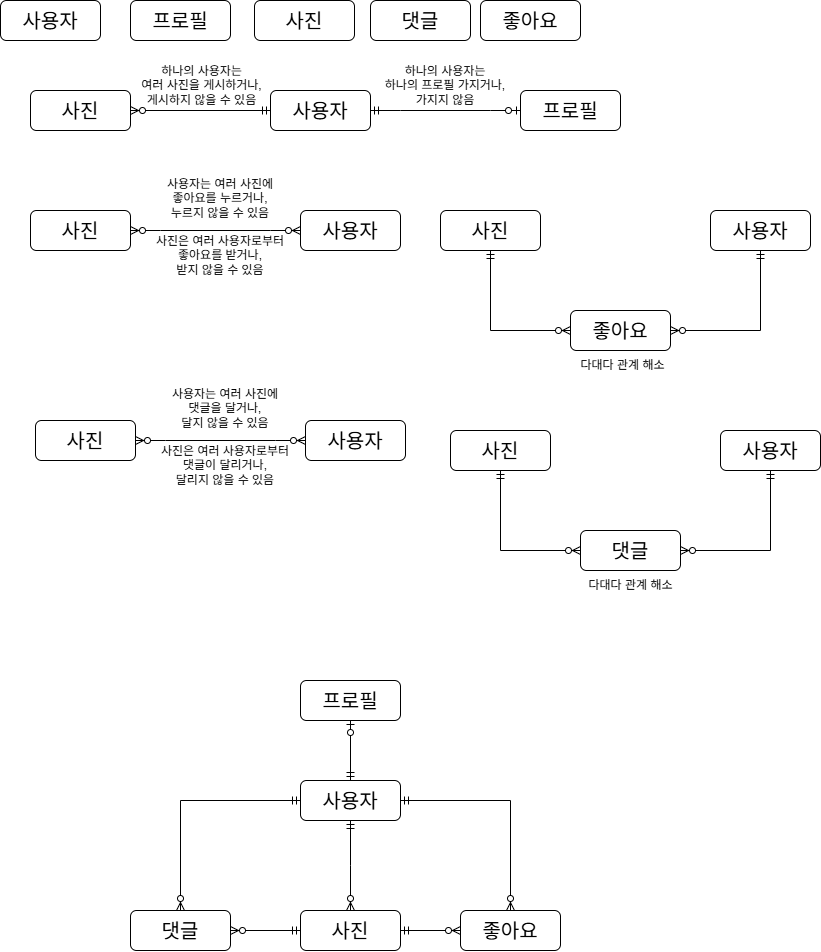

The diagram above was exported from draw.io. Its source (the exported page's mxGraphModel, read from the mxfile embedded in the PNG):
<mxGraphModel dx="602" dy="979" grid="1" gridSize="10" guides="1" tooltips="1" connect="1" arrows="1" fold="1" page="1" pageScale="1" pageWidth="827" pageHeight="1169" background="none" math="0" shadow="0">
  <root>
    <mxCell id="0" />
    <mxCell id="1" parent="0" />
    <mxCell id="6NQRvv7VtGhExTstb87F-1" value="사용자" style="rounded=1;whiteSpace=wrap;html=1;fontSize=20;" vertex="1" parent="1">
      <mxGeometry x="10" y="60" width="100" height="40" as="geometry" />
    </mxCell>
    <mxCell id="6NQRvv7VtGhExTstb87F-2" value="프로필" style="rounded=1;whiteSpace=wrap;html=1;fontSize=20;" vertex="1" parent="1">
      <mxGeometry x="140" y="60" width="100" height="40" as="geometry" />
    </mxCell>
    <mxCell id="6NQRvv7VtGhExTstb87F-3" value="사진" style="rounded=1;whiteSpace=wrap;html=1;fontSize=20;" vertex="1" parent="1">
      <mxGeometry x="264" y="60" width="100" height="40" as="geometry" />
    </mxCell>
    <mxCell id="6NQRvv7VtGhExTstb87F-4" value="좋아요" style="rounded=1;whiteSpace=wrap;html=1;fontSize=20;" vertex="1" parent="1">
      <mxGeometry x="490" y="60" width="100" height="40" as="geometry" />
    </mxCell>
    <mxCell id="6NQRvv7VtGhExTstb87F-5" value="댓글" style="rounded=1;whiteSpace=wrap;html=1;fontSize=20;" vertex="1" parent="1">
      <mxGeometry x="380" y="60" width="100" height="40" as="geometry" />
    </mxCell>
    <mxCell id="6NQRvv7VtGhExTstb87F-6" value="사용자" style="rounded=1;whiteSpace=wrap;html=1;fontSize=20;" vertex="1" parent="1">
      <mxGeometry x="280" y="150" width="100" height="40" as="geometry" />
    </mxCell>
    <mxCell id="6NQRvv7VtGhExTstb87F-7" value="프로필" style="rounded=1;whiteSpace=wrap;html=1;fontSize=20;" vertex="1" parent="1">
      <mxGeometry x="530" y="150" width="100" height="40" as="geometry" />
    </mxCell>
    <mxCell id="6NQRvv7VtGhExTstb87F-9" value="사진" style="rounded=1;whiteSpace=wrap;html=1;fontSize=20;" vertex="1" parent="1">
      <mxGeometry x="40" y="150" width="100" height="40" as="geometry" />
    </mxCell>
    <mxCell id="6NQRvv7VtGhExTstb87F-10" value="" style="fontSize=12;html=1;endArrow=ERzeroToMany;startArrow=ERmandOne;rounded=0;exitX=0;exitY=0.5;exitDx=0;exitDy=0;entryX=1;entryY=0.5;entryDx=0;entryDy=0;" edge="1" parent="1" source="6NQRvv7VtGhExTstb87F-6" target="6NQRvv7VtGhExTstb87F-9">
      <mxGeometry width="100" height="100" relative="1" as="geometry">
        <mxPoint x="370" y="460" as="sourcePoint" />
        <mxPoint x="470" y="360" as="targetPoint" />
      </mxGeometry>
    </mxCell>
    <mxCell id="6NQRvv7VtGhExTstb87F-22" value="하나의 사용자는 &lt;br&gt;하나의 프로필 가지거나, 가지지 않음" style="text;html=1;align=center;verticalAlign=middle;whiteSpace=wrap;rounded=0;" vertex="1" parent="1">
      <mxGeometry x="390" y="130" width="130" height="30" as="geometry" />
    </mxCell>
    <mxCell id="6NQRvv7VtGhExTstb87F-23" value="하나의 사용자는&lt;br&gt;여러 사진을 게시하거나,&lt;div&gt;게시하지 않을 수 있음&lt;/div&gt;" style="text;html=1;align=center;verticalAlign=middle;whiteSpace=wrap;rounded=0;" vertex="1" parent="1">
      <mxGeometry x="140" y="130" width="143.25" height="30" as="geometry" />
    </mxCell>
    <mxCell id="6NQRvv7VtGhExTstb87F-25" value="" style="edgeStyle=entityRelationEdgeStyle;fontSize=12;html=1;endArrow=ERzeroToOne;startArrow=ERmandOne;rounded=0;exitX=1;exitY=0.5;exitDx=0;exitDy=0;entryX=0;entryY=0.5;entryDx=0;entryDy=0;" edge="1" parent="1" source="6NQRvv7VtGhExTstb87F-6" target="6NQRvv7VtGhExTstb87F-7">
      <mxGeometry width="100" height="100" relative="1" as="geometry">
        <mxPoint x="310" y="340" as="sourcePoint" />
        <mxPoint x="410" y="240" as="targetPoint" />
      </mxGeometry>
    </mxCell>
    <mxCell id="6NQRvv7VtGhExTstb87F-27" value="사용자" style="rounded=1;whiteSpace=wrap;html=1;fontSize=20;" vertex="1" parent="1">
      <mxGeometry x="310" y="270" width="100" height="40" as="geometry" />
    </mxCell>
    <mxCell id="6NQRvv7VtGhExTstb87F-28" value="사진" style="rounded=1;whiteSpace=wrap;html=1;fontSize=20;" vertex="1" parent="1">
      <mxGeometry x="40" y="270" width="100" height="40" as="geometry" />
    </mxCell>
    <mxCell id="6NQRvv7VtGhExTstb87F-31" value="" style="edgeStyle=entityRelationEdgeStyle;fontSize=12;html=1;endArrow=ERzeroToMany;endFill=1;startArrow=ERzeroToMany;rounded=0;exitX=1;exitY=0.5;exitDx=0;exitDy=0;entryX=0;entryY=0.5;entryDx=0;entryDy=0;" edge="1" parent="1" source="6NQRvv7VtGhExTstb87F-28" target="6NQRvv7VtGhExTstb87F-27">
      <mxGeometry width="100" height="100" relative="1" as="geometry">
        <mxPoint x="110" y="340" as="sourcePoint" />
        <mxPoint x="210" y="240" as="targetPoint" />
        <Array as="points">
          <mxPoint x="200" y="230" />
        </Array>
      </mxGeometry>
    </mxCell>
    <mxCell id="6NQRvv7VtGhExTstb87F-36" value="사용자는 여러 사진에 좋아요를 누르거나, 누르지 않을 수 있음&lt;div&gt;&lt;br/&gt;&lt;/div&gt;" style="text;html=1;align=center;verticalAlign=middle;whiteSpace=wrap;rounded=0;" vertex="1" parent="1">
      <mxGeometry x="175" y="250" width="110" height="30" as="geometry" />
    </mxCell>
    <mxCell id="6NQRvv7VtGhExTstb87F-42" value="사진은 여러 사용자로부터 좋아요를 받거나, &lt;br&gt;받지 않을 수 있음" style="text;html=1;align=center;verticalAlign=middle;whiteSpace=wrap;rounded=0;" vertex="1" parent="1">
      <mxGeometry x="160" y="300" width="140" height="30" as="geometry" />
    </mxCell>
    <mxCell id="6NQRvv7VtGhExTstb87F-46" value="사용자" style="rounded=1;whiteSpace=wrap;html=1;fontSize=20;" vertex="1" parent="1">
      <mxGeometry x="315" y="480" width="100" height="40" as="geometry" />
    </mxCell>
    <mxCell id="6NQRvv7VtGhExTstb87F-47" value="사진" style="rounded=1;whiteSpace=wrap;html=1;fontSize=20;" vertex="1" parent="1">
      <mxGeometry x="45" y="480" width="100" height="40" as="geometry" />
    </mxCell>
    <mxCell id="6NQRvv7VtGhExTstb87F-48" value="" style="edgeStyle=entityRelationEdgeStyle;fontSize=12;html=1;endArrow=ERzeroToMany;endFill=1;startArrow=ERzeroToMany;rounded=0;exitX=1;exitY=0.5;exitDx=0;exitDy=0;entryX=0;entryY=0.5;entryDx=0;entryDy=0;" edge="1" parent="1" source="6NQRvv7VtGhExTstb87F-47" target="6NQRvv7VtGhExTstb87F-46">
      <mxGeometry width="100" height="100" relative="1" as="geometry">
        <mxPoint x="115" y="550" as="sourcePoint" />
        <mxPoint x="215" y="450" as="targetPoint" />
        <Array as="points">
          <mxPoint x="205" y="440" />
        </Array>
      </mxGeometry>
    </mxCell>
    <mxCell id="6NQRvv7VtGhExTstb87F-49" value="사용자는 여러 사진에 댓글을 달거나,&lt;br&gt;달지 않을 수 있음&lt;div&gt;&lt;br&gt;&lt;/div&gt;" style="text;html=1;align=center;verticalAlign=middle;whiteSpace=wrap;rounded=0;" vertex="1" parent="1">
      <mxGeometry x="180" y="460" width="110" height="30" as="geometry" />
    </mxCell>
    <mxCell id="6NQRvv7VtGhExTstb87F-50" value="사진은 여러 사용자로부터 댓글이 달리거나, &lt;br&gt;달리지 않을 수 있음" style="text;html=1;align=center;verticalAlign=middle;whiteSpace=wrap;rounded=0;" vertex="1" parent="1">
      <mxGeometry x="165" y="510" width="140" height="30" as="geometry" />
    </mxCell>
    <mxCell id="6NQRvv7VtGhExTstb87F-53" value="사용자" style="rounded=1;whiteSpace=wrap;html=1;fontSize=20;" vertex="1" parent="1">
      <mxGeometry x="310" y="840" width="100" height="40" as="geometry" />
    </mxCell>
    <mxCell id="6NQRvv7VtGhExTstb87F-54" value="프로필" style="rounded=1;whiteSpace=wrap;html=1;fontSize=20;" vertex="1" parent="1">
      <mxGeometry x="310" y="740" width="100" height="40" as="geometry" />
    </mxCell>
    <mxCell id="6NQRvv7VtGhExTstb87F-55" value="" style="fontSize=12;html=1;endArrow=ERzeroToOne;startArrow=ERmandOne;rounded=0;exitX=0.5;exitY=0;exitDx=0;exitDy=0;entryX=0.5;entryY=1;entryDx=0;entryDy=0;" edge="1" parent="1" source="6NQRvv7VtGhExTstb87F-53" target="6NQRvv7VtGhExTstb87F-54">
      <mxGeometry width="100" height="100" relative="1" as="geometry">
        <mxPoint x="200" y="1170" as="sourcePoint" />
        <mxPoint x="300" y="1070" as="targetPoint" />
      </mxGeometry>
    </mxCell>
    <mxCell id="6NQRvv7VtGhExTstb87F-56" value="좋아요" style="rounded=1;whiteSpace=wrap;html=1;fontSize=20;" vertex="1" parent="1">
      <mxGeometry x="470" y="970" width="100" height="40" as="geometry" />
    </mxCell>
    <mxCell id="6NQRvv7VtGhExTstb87F-57" value="사진" style="rounded=1;whiteSpace=wrap;html=1;fontSize=20;" vertex="1" parent="1">
      <mxGeometry x="310" y="970" width="100" height="40" as="geometry" />
    </mxCell>
    <mxCell id="6NQRvv7VtGhExTstb87F-58" value="" style="fontSize=12;html=1;endArrow=ERzeroToMany;startArrow=ERmandOne;rounded=0;entryX=0;entryY=0.5;entryDx=0;entryDy=0;" edge="1" parent="1" source="6NQRvv7VtGhExTstb87F-57" target="6NQRvv7VtGhExTstb87F-56">
      <mxGeometry width="100" height="100" relative="1" as="geometry">
        <mxPoint x="-110" y="1090" as="sourcePoint" />
        <mxPoint x="-30" y="1170" as="targetPoint" />
      </mxGeometry>
    </mxCell>
    <mxCell id="6NQRvv7VtGhExTstb87F-59" value="" style="edgeStyle=orthogonalEdgeStyle;fontSize=12;html=1;endArrow=ERzeroToMany;startArrow=ERmandOne;rounded=0;exitX=1;exitY=0.5;exitDx=0;exitDy=0;" edge="1" parent="1" target="6NQRvv7VtGhExTstb87F-56" source="6NQRvv7VtGhExTstb87F-53">
      <mxGeometry width="100" height="100" relative="1" as="geometry">
        <mxPoint x="260" y="1050" as="sourcePoint" />
        <mxPoint x="300" y="1170" as="targetPoint" />
      </mxGeometry>
    </mxCell>
    <mxCell id="6NQRvv7VtGhExTstb87F-60" value="댓글" style="rounded=1;whiteSpace=wrap;html=1;fontSize=20;" vertex="1" parent="1">
      <mxGeometry x="140" y="970" width="100" height="40" as="geometry" />
    </mxCell>
    <mxCell id="6NQRvv7VtGhExTstb87F-62" value="" style="fontSize=12;html=1;endArrow=ERzeroToMany;startArrow=ERmandOne;rounded=0;exitX=0;exitY=0.5;exitDx=0;exitDy=0;entryX=1;entryY=0.5;entryDx=0;entryDy=0;" edge="1" parent="1" source="6NQRvv7VtGhExTstb87F-57" target="6NQRvv7VtGhExTstb87F-60">
      <mxGeometry width="100" height="100" relative="1" as="geometry">
        <mxPoint x="-10" y="940" as="sourcePoint" />
        <mxPoint x="-30" y="910" as="targetPoint" />
      </mxGeometry>
    </mxCell>
    <mxCell id="6NQRvv7VtGhExTstb87F-63" value="" style="edgeStyle=orthogonalEdgeStyle;fontSize=12;html=1;endArrow=ERzeroToMany;startArrow=ERmandOne;rounded=0;exitX=0;exitY=0.5;exitDx=0;exitDy=0;entryX=0.5;entryY=0;entryDx=0;entryDy=0;" edge="1" parent="1" source="6NQRvv7VtGhExTstb87F-53" target="6NQRvv7VtGhExTstb87F-60">
      <mxGeometry width="100" height="100" relative="1" as="geometry">
        <mxPoint x="290" y="1130" as="sourcePoint" />
        <mxPoint x="240" y="1200" as="targetPoint" />
      </mxGeometry>
    </mxCell>
    <mxCell id="6NQRvv7VtGhExTstb87F-76" value="다대다 관계 해소" style="text;html=1;align=center;verticalAlign=middle;whiteSpace=wrap;rounded=0;" vertex="1" parent="1">
      <mxGeometry x="580" y="410" width="105" height="30" as="geometry" />
    </mxCell>
    <mxCell id="6NQRvv7VtGhExTstb87F-84" value="좋아요" style="rounded=1;whiteSpace=wrap;html=1;fontSize=20;" vertex="1" parent="1">
      <mxGeometry x="580" y="370" width="100" height="40" as="geometry" />
    </mxCell>
    <mxCell id="6NQRvv7VtGhExTstb87F-85" value="사용자" style="rounded=1;whiteSpace=wrap;html=1;fontSize=20;" vertex="1" parent="1">
      <mxGeometry x="720" y="270" width="100" height="40" as="geometry" />
    </mxCell>
    <mxCell id="6NQRvv7VtGhExTstb87F-86" value="사진" style="rounded=1;whiteSpace=wrap;html=1;fontSize=20;" vertex="1" parent="1">
      <mxGeometry x="450" y="270" width="100" height="40" as="geometry" />
    </mxCell>
    <mxCell id="6NQRvv7VtGhExTstb87F-90" value="" style="edgeStyle=orthogonalEdgeStyle;fontSize=12;html=1;endArrow=ERzeroToMany;startArrow=ERmandOne;rounded=0;exitX=0.5;exitY=1;exitDx=0;exitDy=0;entryX=0;entryY=0.5;entryDx=0;entryDy=0;" edge="1" source="6NQRvv7VtGhExTstb87F-86" target="6NQRvv7VtGhExTstb87F-84" parent="1">
      <mxGeometry width="100" height="100" relative="1" as="geometry">
        <mxPoint x="490" y="350" as="sourcePoint" />
        <mxPoint x="570" y="430" as="targetPoint" />
      </mxGeometry>
    </mxCell>
    <mxCell id="6NQRvv7VtGhExTstb87F-91" value="" style="edgeStyle=orthogonalEdgeStyle;fontSize=12;html=1;endArrow=ERzeroToMany;startArrow=ERmandOne;rounded=0;exitX=0.5;exitY=1;exitDx=0;exitDy=0;entryX=1;entryY=0.5;entryDx=0;entryDy=0;" edge="1" source="6NQRvv7VtGhExTstb87F-85" target="6NQRvv7VtGhExTstb87F-84" parent="1">
      <mxGeometry width="100" height="100" relative="1" as="geometry">
        <mxPoint x="730" y="350" as="sourcePoint" />
        <mxPoint x="810" y="430" as="targetPoint" />
      </mxGeometry>
    </mxCell>
    <mxCell id="6NQRvv7VtGhExTstb87F-100" value="댓글" style="rounded=1;whiteSpace=wrap;html=1;fontSize=20;" vertex="1" parent="1">
      <mxGeometry x="590" y="590" width="100" height="40" as="geometry" />
    </mxCell>
    <mxCell id="6NQRvv7VtGhExTstb87F-101" value="사용자" style="rounded=1;whiteSpace=wrap;html=1;fontSize=20;" vertex="1" parent="1">
      <mxGeometry x="730" y="490" width="100" height="40" as="geometry" />
    </mxCell>
    <mxCell id="6NQRvv7VtGhExTstb87F-102" value="사진" style="rounded=1;whiteSpace=wrap;html=1;fontSize=20;" vertex="1" parent="1">
      <mxGeometry x="460" y="490" width="100" height="40" as="geometry" />
    </mxCell>
    <mxCell id="6NQRvv7VtGhExTstb87F-106" value="" style="edgeStyle=orthogonalEdgeStyle;fontSize=12;html=1;endArrow=ERzeroToMany;startArrow=ERmandOne;rounded=0;exitX=0.5;exitY=1;exitDx=0;exitDy=0;entryX=0;entryY=0.5;entryDx=0;entryDy=0;" edge="1" source="6NQRvv7VtGhExTstb87F-102" target="6NQRvv7VtGhExTstb87F-100" parent="1">
      <mxGeometry width="100" height="100" relative="1" as="geometry">
        <mxPoint x="500" y="570" as="sourcePoint" />
        <mxPoint x="580" y="650" as="targetPoint" />
      </mxGeometry>
    </mxCell>
    <mxCell id="6NQRvv7VtGhExTstb87F-107" value="" style="edgeStyle=orthogonalEdgeStyle;fontSize=12;html=1;endArrow=ERzeroToMany;startArrow=ERmandOne;rounded=0;exitX=0.5;exitY=1;exitDx=0;exitDy=0;entryX=1;entryY=0.5;entryDx=0;entryDy=0;" edge="1" source="6NQRvv7VtGhExTstb87F-101" target="6NQRvv7VtGhExTstb87F-100" parent="1">
      <mxGeometry width="100" height="100" relative="1" as="geometry">
        <mxPoint x="740" y="570" as="sourcePoint" />
        <mxPoint x="820" y="650" as="targetPoint" />
      </mxGeometry>
    </mxCell>
    <mxCell id="6NQRvv7VtGhExTstb87F-108" value="다대다 관계 해소" style="text;html=1;align=center;verticalAlign=middle;whiteSpace=wrap;rounded=0;" vertex="1" parent="1">
      <mxGeometry x="588.25" y="630" width="105" height="30" as="geometry" />
    </mxCell>
    <mxCell id="6NQRvv7VtGhExTstb87F-109" value="" style="edgeStyle=orthogonalEdgeStyle;fontSize=12;html=1;endArrow=ERzeroToMany;startArrow=ERmandOne;rounded=0;exitX=0.5;exitY=1;exitDx=0;exitDy=0;" edge="1" parent="1" source="6NQRvv7VtGhExTstb87F-53">
      <mxGeometry width="100" height="100" relative="1" as="geometry">
        <mxPoint x="250" y="880" as="sourcePoint" />
        <mxPoint x="360" y="970" as="targetPoint" />
      </mxGeometry>
    </mxCell>
  </root>
</mxGraphModel>